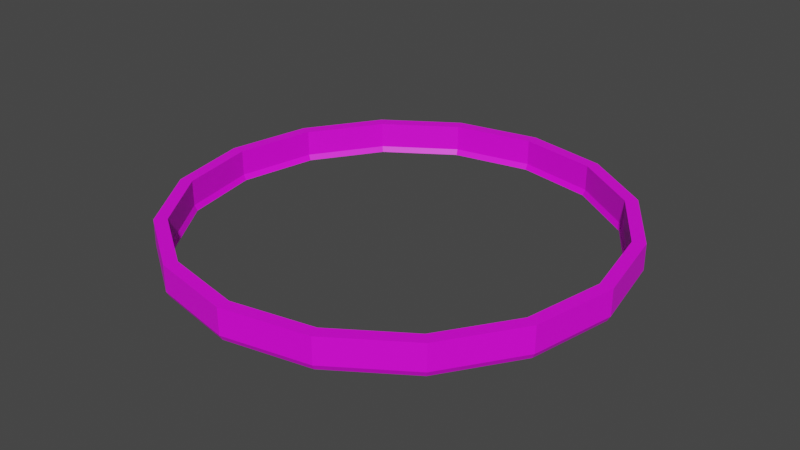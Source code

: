 # Source: helpful_helmet.blend  (saved by Blender 4.0.36; exported with 4.5.12 LTS)
import bpy
from mathutils import Matrix  # noqa: F401  (used for matrix-valued properties, if any)

bpy.ops.wm.read_factory_settings(use_empty=True)
scene = bpy.context.scene
scene.name = 'Scene'

# ---- collections
col_collection = bpy.data.collections.new('Collection'); scene.collection.children.link(col_collection)

# ---- images (referenced by path relative to the original .blend; pixels are not part of the script)
import os
ASSET_DIR = os.environ.get("B2B_ASSET_DIR", "")  # directory of the original .blend (textures are referenced by path, not embedded)
HERE = os.path.dirname(os.path.abspath(__file__))  # packed textures are extracted next to this script under _unpacked/

def load_image(name, relpath, width, height, colorspace="sRGB"):
    """Load a texture the original file referenced (path relative to the .blend, or extracted next to this script)."""
    p = next((c for c in (os.path.join(HERE, relpath), os.path.join(ASSET_DIR, relpath)) if relpath and os.path.exists(c)), "")
    if p:
        img = bpy.data.images.load(p, check_existing=True)
        img.name = name
    else:  # same state as the original file: an image datablock whose file is absent (Cycles renders it pink)
        img = bpy.data.images.new(name, width, height)
        img.source = "FILE"
        img.filepath = "//" + (relpath or name)
    img.colorspace_settings.name = colorspace
    return img
img_base_palette_png = load_image('base_palette.png', 'base_palette.png', 1024, 1024, 'sRGB')

# ---- materials (node trees are filled in below, after node groups)
mat_basepalette = bpy.data.materials.new('BasePalette')
mat_basepalette.alpha_threshold = 0.0
mat_basepalette.use_transparent_shadow = False
mat_basepalette.roughness = 0.5
mat_basepalette.line_color = (0.0, 0.0, 0.0, 1.0)

# ---- material node trees
mat_basepalette.use_nodes = True; mat_basepalette.node_tree.nodes.clear()
_N = mat_basepalette.node_tree.nodes; _L = mat_basepalette.node_tree.links
n0 = _N.new('ShaderNodeOutputMaterial'); n0.name = 'Material Output'; n0.location = (300, 300)
n1 = _N.new('ShaderNodeBsdfPrincipled'); n1.name = 'Principled BSDF'; n1.location = (10, 300)
n1.distribution = 'GGX'
n1.subsurface_method = 'RANDOM_WALK_SKIN'
n1.inputs[3].default_value = 1.45
n1.inputs[27].default_value = (0.0, 0.0, 0.0, 1.0)
n1.inputs[28].default_value = 1.0
n2 = _N.new('ShaderNodeTexImage'); n2.name = 'Image Texture'; n2.location = (-464, 137)
n2.image = img_base_palette_png
_L.new(n1.outputs[0], n0.inputs[0])
_L.new(n2.outputs[0], n1.inputs[0])
n0.is_active_output = True

# ---- world
world_world = bpy.data.worlds.new('World'); scene.world = world_world
world_world.use_nodes = True; world_world.node_tree.nodes.clear()
_N = world_world.node_tree.nodes; _L = world_world.node_tree.links
n0 = _N.new('ShaderNodeOutputWorld'); n0.name = 'World Output'; n0.location = (300, 300)
n1 = _N.new('ShaderNodeBackground'); n1.name = 'Background'; n1.location = (10, 300)
n1.inputs[0].default_value = (0.05088, 0.05088, 0.05088, 1.0)
_L.new(n1.outputs[0], n0.inputs[0])
n0.is_active_output = True
world_world.color = (0.05088, 0.05088, 0.05088)
world_world.use_sun_shadow = False
world_world.sun_shadow_jitter_overblur = 0.0

# ---- meshes
me_cylinder = bpy.data.meshes.new('Cylinder')
me_cylinder.from_pydata([(-0.2513, -0.2513, 0.0006154), (0.2513, -0.2513, 0.0006154), (-0.2513, 0.2513, 0.0006154), (0.2513, 0.2513, 0.0006154), (-0.3553, 1.346e-08, 0.0006154), (-1.888e-08, -0.3553, 0.0006154), (0.3553, -1.76e-08, 0.0006154), (1.218e-08, 0.3553, 0.0006154), (-0.3138, 0.13, 0.009374), (-0.3283, -0.136, 0.0006154), (0.136, -0.3283, 0.0006154), (0.3283, 0.136, 0.0006154), (-0.136, 0.3283, 0.0006154), (-0.3283, 0.136, 0.0006154), (-0.136, -0.3283, 0.0006154), (0.3283, -0.136, 0.0006154), (0.136, 0.3283, 0.0006154), (-0.2402, 0.2402, 0.009374), (-0.13, 0.3138, 0.009374), (0.2402, 0.2402, 0.009374), (0.3138, 0.13, 0.009374), (0.2402, -0.2402, 0.009374), (0.13, -0.3138, 0.009374), (-0.2402, -0.2402, 0.009374), (-0.3138, -0.13, 0.009374), (-0.3096, -0.1283, 0.0006154), (-0.237, -0.237, 0.0006154), (0.1283, -0.3096, 0.0006154), (0.237, -0.237, 0.0006154), (0.3096, 0.1283, 0.0006154), (0.237, 0.237, 0.0006154), (-0.1283, 0.3096, 0.0006154), (-0.237, 0.237, 0.0006154), (-0.3096, 0.1283, 0.0006154), (-0.3351, 1.331e-08, 0.0006154), (-0.1283, -0.3096, 0.0006154), (-1.873e-08, -0.3351, 0.0006154), (0.3096, -0.1283, 0.0006154), (0.3351, -1.745e-08, 0.0006154), (0.1283, 0.3096, 0.0006154), (1.203e-08, 0.3351, 0.0006154), (-0.3397, 1.35e-08, 0.009374), (-0.13, -0.3138, 0.009374), (-1.89e-08, -0.3397, 0.009374), (0.3138, -0.13, 0.009374), (0.3397, -1.767e-08, 0.009374), (0.13, 0.3138, 0.009374), (1.228e-08, 0.3397, 0.009374), (-0.3327, -0.1378, 0.009374), (-0.2547, -0.2547, 0.009374), (0.1378, -0.3327, 0.009374), (0.2547, -0.2547, 0.009374), (0.3327, 0.1378, 0.009374), (0.2547, 0.2547, 0.009374), (-0.1378, 0.3327, 0.009374), (-0.2547, 0.2547, 0.009374), (-0.3327, 0.1378, 0.009374), (-0.3602, 1.366e-08, 0.009374), (-0.1378, -0.3327, 0.009374), (-1.906e-08, -0.3602, 0.009374), (0.3327, -0.1378, 0.009374), (0.3602, -1.783e-08, 0.009374), (0.1378, 0.3327, 0.009374), (1.243e-08, 0.3602, 0.009374), (0.1378, 0.3327, 0.05149), (1.243e-08, 0.3602, 0.05149), (0.3327, -0.1378, 0.05149), (0.3602, -1.783e-08, 0.05149), (-0.1378, -0.3327, 0.05149), (-1.906e-08, -0.3602, 0.05149), (-0.3327, 0.1378, 0.05149), (-0.3602, 1.366e-08, 0.05149), (-0.1378, 0.3327, 0.05149), (-0.2547, 0.2547, 0.05149), (0.3327, 0.1378, 0.05149), (0.2547, 0.2547, 0.05149), (0.1378, -0.3327, 0.05149), (0.2547, -0.2547, 0.05149), (-0.3327, -0.1378, 0.05149), (-0.2547, -0.2547, 0.05149), (0.2402, 0.2402, 0.05149), (0.13, 0.3138, 0.05149), (0.2402, -0.2402, 0.05149), (0.3138, -0.13, 0.05149), (-0.2402, -0.2402, 0.05149), (-0.13, -0.3138, 0.05149), (-0.2402, 0.2402, 0.05149), (-0.3138, 0.13, 0.05149), (1.228e-08, 0.3397, 0.05149), (-0.13, 0.3138, 0.05149), (0.3397, -1.767e-08, 0.05149), (0.3138, 0.13, 0.05149), (-1.89e-08, -0.3397, 0.05149), (0.13, -0.3138, 0.05149), (-0.3397, 1.35e-08, 0.05149), (-0.3138, -0.13, 0.05149)], [], [(20, 45, 90, 91), (18, 47, 88, 89), (8, 17, 86, 87), (42, 23, 84, 85), (23, 24, 95, 84), (53, 62, 64, 75), (44, 21, 82, 83), (21, 22, 93, 82), (56, 57, 71, 70), (51, 60, 66, 77), (46, 19, 80, 81), (19, 20, 91, 80), (58, 59, 69, 68), (49, 58, 68, 79), (48, 49, 79, 78), (17, 18, 89, 86), (26, 0, 9, 25), (28, 1, 10, 27), (30, 3, 11, 29), (32, 2, 12, 31), (34, 4, 13, 33), (36, 5, 14, 35), (38, 6, 15, 37), (40, 7, 16, 39), (25, 9, 4, 34), (27, 10, 5, 36), (29, 11, 6, 38), (31, 12, 7, 40), (33, 13, 2, 32), (35, 14, 0, 26), (37, 15, 1, 28), (39, 16, 3, 30), (6, 11, 52, 61), (7, 12, 54, 63), (2, 13, 56, 55), (25, 34, 41, 24), (0, 14, 58, 49), (27, 36, 43, 22), (9, 0, 49, 48), (26, 25, 24, 23), (1, 15, 60, 51), (29, 38, 45, 20), (10, 1, 51, 50), (28, 27, 22, 21), (3, 16, 62, 53), (31, 40, 47, 18), (11, 3, 53, 52), (30, 29, 20, 19), (33, 32, 17, 8), (12, 2, 55, 54), (32, 31, 18, 17), (35, 26, 23, 42), (13, 4, 57, 56), (34, 33, 8, 41), (37, 28, 21, 44), (14, 5, 59, 58), (36, 35, 42, 43), (39, 30, 19, 46), (15, 6, 61, 60), (38, 37, 44, 45), (16, 7, 63, 62), (40, 39, 46, 47), (4, 9, 48, 57), (5, 10, 50, 59), (81, 80, 75, 64), (83, 82, 77, 66), (85, 84, 79, 68), (87, 86, 73, 70), (89, 88, 65, 72), (91, 90, 67, 74), (93, 92, 69, 76), (95, 94, 71, 78), (88, 81, 64, 65), (90, 83, 66, 67), (92, 85, 68, 69), (94, 87, 70, 71), (86, 89, 72, 73), (80, 91, 74, 75), (82, 93, 76, 77), (84, 95, 78, 79), (22, 43, 92, 93), (24, 41, 94, 95), (57, 48, 78, 71), (47, 46, 81, 88), (59, 50, 76, 69), (45, 44, 83, 90), (54, 55, 73, 72), (61, 52, 74, 67), (43, 42, 85, 92), (52, 53, 75, 74), (62, 63, 65, 64), (63, 54, 72, 65), (41, 8, 87, 94), (50, 51, 77, 76), (55, 56, 70, 73), (60, 61, 67, 66)])
_uv = me_cylinder.uv_layers.new(name='UVMap')
_uv.uv.foreach_set('vector', [0.4648, 0.7949, 0.4648, 0.7949, 0.4648, 0.7949, 0.4648, 0.7949, 0.4648, 0.7949, 0.4648, 0.7949, 0.4648, 0.7949, 0.4648, 0.7949, 0.4648, 0.7949, 0.4648, 0.7949, 0.4648, 0.7949, 0.4648, 0.7949, 0.4648, 0.7949, 0.4648, 0.7949, 0.4648, 0.7949, 0.4648, 0.7949, 0.4648, 0.7949, 0.4648, 0.7949, 0.4648, 0.7949, 0.4648, 0.7949, 0.4648, 0.7949, 0.4648, 0.7949, 0.4648, 0.7949, 0.4648, 0.7949, 0.4648, 0.7949, 0.4648, 0.7949, 0.4648, 0.7949, 0.4648, 0.7949, 0.4648, 0.7949, 0.4648, 0.7949, 0.4648, 0.7949, 0.4648, 0.7949, 0.4648, 0.7949, 0.4648, 0.7949, 0.4648, 0.7949, 0.4648, 0.7949, 0.4648, 0.7949, 0.4648, 0.7949, 0.4648, 0.7949, 0.4648, 0.7949, 0.4648, 0.7949, 0.4648, 0.7949, 0.4648, 0.7949, 0.4648, 0.7949, 0.4648, 0.7949, 0.4648, 0.7949, 0.4648, 0.7949, 0.4648, 0.7949, 0.4648, 0.7949, 0.4648, 0.7949, 0.4648, 0.7949, 0.4648, 0.7949, 0.4648, 0.7949, 0.4648, 0.7949, 0.4648, 0.7949, 0.4648, 0.7949, 0.4648, 0.7949, 0.4648, 0.7949, 0.4648, 0.7949, 0.4648, 0.7949, 0.4648, 0.7949, 0.4648, 0.7949, 0.4648, 0.7949, 0.4648, 0.7949, 0.4648, 0.7949, 0.4648, 0.7949, 0.4648, 0.7949, 0.4648, 0.7949, 0.4648, 0.7949, 0.4648, 0.7949, 0.4648, 0.7949, 0.4648, 0.7949, 0.4648, 0.7949, 0.4648, 0.7949, 0.4648, 0.7949, 0.4648, 0.7949, 0.4648, 0.7949, 0.4648, 0.7949, 0.4648, 0.7949, 0.4648, 0.7949, 0.4648, 0.7949, 0.4648, 0.7949, 0.4648, 0.7949, 0.4648, 0.7949, 0.4648, 0.7949, 0.4648, 0.7949, 0.4648, 0.7949, 0.4648, 0.7949, 0.4648, 0.7949, 0.4648, 0.7949, 0.4648, 0.7949, 0.4648, 0.7949, 0.4648, 0.7949, 0.4648, 0.7949, 0.4648, 0.7949, 0.4648, 0.7949, 0.4648, 0.7949, 0.4648, 0.7949, 0.4648, 0.7949, 0.4648, 0.7949, 0.4648, 0.7949, 0.4648, 0.7949, 0.4648, 0.7949, 0.4648, 0.7949, 0.4648, 0.7949, 0.4648, 0.7949, 0.4648, 0.7949, 0.4648, 0.7949, 0.4648, 0.7949, 0.4648, 0.7949, 0.4648, 0.7949, 0.4648, 0.7949, 0.4648, 0.7949, 0.4648, 0.7949, 0.4648, 0.7949, 0.4648, 0.7949, 0.4648, 0.7949, 0.4648, 0.7949, 0.4648, 0.7949, 0.4648, 0.7949, 0.4648, 0.7949, 0.4648, 0.7949, 0.4648, 0.7949, 0.4648, 0.7949, 0.4648, 0.7949, 0.4648, 0.7949, 0.4648, 0.7949, 0.4648, 0.7949, 0.4648, 0.7949, 0.4648, 0.7949, 0.4648, 0.7949, 0.4648, 0.7949, 0.4648, 0.7949, 0.4648, 0.7949, 0.4648, 0.7949, 0.4648, 0.7949, 0.4648, 0.7949, 0.4648, 0.7949, 0.4648, 0.7949, 0.4648, 0.7949, 0.4648, 0.7949, 0.4648, 0.7949, 0.4648, 0.7949, 0.4648, 0.7949, 0.4648, 0.7949, 0.4648, 0.7949, 0.4648, 0.7949, 0.4648, 0.7949, 0.4648, 0.7949, 0.4648, 0.7949, 0.4648, 0.7949, 0.4648, 0.7949, 0.4648, 0.7949, 0.4648, 0.7949, 0.4648, 0.7949, 0.4648, 0.7949, 0.4648, 0.7949, 0.4648, 0.7949, 0.4648, 0.7949, 0.4648, 0.7949, 0.4648, 0.7949, 0.4648, 0.7949, 0.4648, 0.7949, 0.4648, 0.7949, 0.4648, 0.7949, 0.4648, 0.7949, 0.4648, 0.7949, 0.4648, 0.7949, 0.4648, 0.7949, 0.4648, 0.7949, 0.4648, 0.7949, 0.4648, 0.7949, 0.4648, 0.7949, 0.4648, 0.7949, 0.4648, 0.7949, 0.4648, 0.7949, 0.4648, 0.7949, 0.4648, 0.7949, 0.4648, 0.7949, 0.4648, 0.7949, 0.4648, 0.7949, 0.4648, 0.7949, 0.4648, 0.7949, 0.4648, 0.7949, 0.4648, 0.7949, 0.4648, 0.7949, 0.4648, 0.7949, 0.4648, 0.7949, 0.4648, 0.7949, 0.4648, 0.7949, 0.4648, 0.7949, 0.4648, 0.7949, 0.4648, 0.7949, 0.4648, 0.7949, 0.4648, 0.7949, 0.4648, 0.7949, 0.4648, 0.7949, 0.4648, 0.7949, 0.4648, 0.7949, 0.4648, 0.7949, 0.4648, 0.7949, 0.4648, 0.7949, 0.4648, 0.7949, 0.4648, 0.7949, 0.4648, 0.7949, 0.4648, 0.7949, 0.4648, 0.7949, 0.4648, 0.7949, 0.4648, 0.7949, 0.4648, 0.7949, 0.4648, 0.7949, 0.4648, 0.7949, 0.4648, 0.7949, 0.4648, 0.7949, 0.4648, 0.7949, 0.4648, 0.7949, 0.4648, 0.7949, 0.4648, 0.7949, 0.4648, 0.7949, 0.4648, 0.7949, 0.4648, 0.7949, 0.4648, 0.7949, 0.4648, 0.7949, 0.4648, 0.7949, 0.4648, 0.7949, 0.4648, 0.7949, 0.4648, 0.7949, 0.4648, 0.7949, 0.4648, 0.7949, 0.4648, 0.7949, 0.4648, 0.7949, 0.4648, 0.7949, 0.4648, 0.7949, 0.4648, 0.7949, 0.4648, 0.7949, 0.4648, 0.7949, 0.4648, 0.7949, 0.4648, 0.7949, 0.4648, 0.7949, 0.4648, 0.7949, 0.4648, 0.7949, 0.4648, 0.7949, 0.4648, 0.7949, 0.4648, 0.7949, 0.4648, 0.7949, 0.4648, 0.7949, 0.4648, 0.7949, 0.4648, 0.7949, 0.4648, 0.7949, 0.4648, 0.7949, 0.4648, 0.7949, 0.4648, 0.7949, 0.4648, 0.7949, 0.4648, 0.7949, 0.4648, 0.7949, 0.4648, 0.7949, 0.4648, 0.7949, 0.4648, 0.7949, 0.4648, 0.7949, 0.4648, 0.7949, 0.4648, 0.7949, 0.4648, 0.7949, 0.4648, 0.7949, 0.4648, 0.7949, 0.4648, 0.7949, 0.4648, 0.7949, 0.4648, 0.7949, 0.4648, 0.7949, 0.4648, 0.7949, 0.4648, 0.7949, 0.4648, 0.7949, 0.4648, 0.7949, 0.4648, 0.7949, 0.4648, 0.7949, 0.4648, 0.7949, 0.4648, 0.7949, 0.4648, 0.7949, 0.4648, 0.7949, 0.4648, 0.7949, 0.4648, 0.7949, 0.4648, 0.7949, 0.4648, 0.7949, 0.4648, 0.7949, 0.4648, 0.7949, 0.4648, 0.7949, 0.4648, 0.7949, 0.4648, 0.7949, 0.4648, 0.7949, 0.4648, 0.7949, 0.4648, 0.7949, 0.4648, 0.7949, 0.4648, 0.7949, 0.4648, 0.7949, 0.4648, 0.7949, 0.4648, 0.7949, 0.4648, 0.7949, 0.4648, 0.7949, 0.4648, 0.7949, 0.4648, 0.7949, 0.4648, 0.7949, 0.4648, 0.7949, 0.4648, 0.7949, 0.4648, 0.7949, 0.4648, 0.7949, 0.4648, 0.7949, 0.4648, 0.7949, 0.4648, 0.7949, 0.4648, 0.7949, 0.4648, 0.7949, 0.4648, 0.7949, 0.4648, 0.7949, 0.4648, 0.7949, 0.4648, 0.7949, 0.4648, 0.7949, 0.4648, 0.7949, 0.4648, 0.7949, 0.4648, 0.7949, 0.4648, 0.7949, 0.4648, 0.7949, 0.4648, 0.7949, 0.4648, 0.7949, 0.4648, 0.7949, 0.4648, 0.7949, 0.4648, 0.7949, 0.4648, 0.7949, 0.4648, 0.7949, 0.4648, 0.7949, 0.4648, 0.7949, 0.4648, 0.7949, 0.4648, 0.7949, 0.4648, 0.7949, 0.4648, 0.7949, 0.4648, 0.7949, 0.4648, 0.7949, 0.4648, 0.7949, 0.4648, 0.7949, 0.4648, 0.7949, 0.4648, 0.7949, 0.4648, 0.7949, 0.4648, 0.7949, 0.4648, 0.7949, 0.4648, 0.7949, 0.4648, 0.7949, 0.4648, 0.7949, 0.4648, 0.7949, 0.4648, 0.7949, 0.4648, 0.7949, 0.4648, 0.7949, 0.4648, 0.7949, 0.4648, 0.7949, 0.4648, 0.7949, 0.4648, 0.7949, 0.4648, 0.7949, 0.4648, 0.7949, 0.4648, 0.7949, 0.4648, 0.7949, 0.4648, 0.7949, 0.4648, 0.7949, 0.4648, 0.7949, 0.4648, 0.7949, 0.4648, 0.7949, 0.4648, 0.7949, 0.4648, 0.7949, 0.4648, 0.7949, 0.4648, 0.7949, 0.4648, 0.7949, 0.4648, 0.7949, 0.4648, 0.7949, 0.4648, 0.7949, 0.4648, 0.7949, 0.4648, 0.7949, 0.4648, 0.7949, 0.4648, 0.7949, 0.4648, 0.7949, 0.4648, 0.7949, 0.4648, 0.7949, 0.4648, 0.7949, 0.4648, 0.7949, 0.4648, 0.7949, 0.4648, 0.7949, 0.4648, 0.7949, 0.4648, 0.7949, 0.4648, 0.7949, 0.4648, 0.7949])
me_cylinder.materials.append(mat_basepalette)
me_cylinder.update()

# ---- objects
ob_helpfulhelmet = bpy.data.objects.new('HelpfulHelmet', me_cylinder)

# ---- transforms, parenting, visibility, modifiers, constraints
ob_helpfulhelmet.location = (0.0, 0.0, 0.0)

# ---- collection membership
col_collection.objects.link(ob_helpfulhelmet)

# ---- scene / render settings (as saved in the file)
scene.frame_start = 1; scene.frame_end = 250; scene.frame_set(18)
scene.render.engine = 'BLENDER_EEVEE_NEXT'
scene.cycles.sampling_pattern = 'TABULATED_SOBOL'
scene.view_settings.view_transform = 'Filmic'
bpy.context.view_layer.update()

# ---- added for rendering (the .blend has no active camera and no usable light): camera, sun
cam_auto = bpy.data.cameras.new('AutoCamera')
cam_auto.lens = 50.0
cam_auto.sensor_width = 36.0
cam_auto.clip_end = 1000.0
ob_auto_camera = bpy.data.objects.new('AutoCamera', cam_auto)
scene.collection.objects.link(ob_auto_camera)
ob_auto_camera.location = (0.943681, -1.13242, 0.780997)
ob_auto_camera.rotation_euler = (1.09748, -7.21219e-08, 0.694738)
scene.camera = ob_auto_camera
light_auto_sun = bpy.data.lights.new('AutoSun', 'SUN')
light_auto_sun.energy = 3.0
light_auto_sun.angle = 0.0523599
ob_auto_sun = bpy.data.objects.new('AutoSun', light_auto_sun)
scene.collection.objects.link(ob_auto_sun)
ob_auto_sun.rotation_euler = (0.872665, 0.174533, 0.523599)
bpy.context.view_layer.update()
